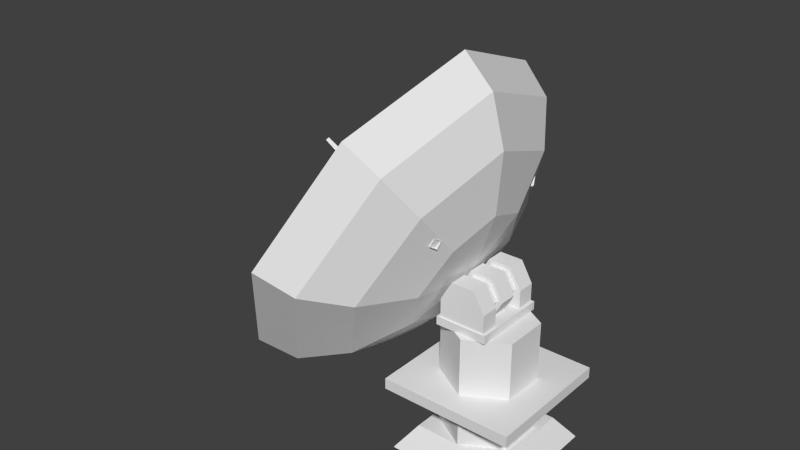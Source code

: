 # Source: AND_muos.blend  (saved by Blender 2.63.0; exported with 4.5.12 LTS)
import bpy
from mathutils import Matrix  # noqa: F401  (used for matrix-valued properties, if any)

bpy.ops.wm.read_factory_settings(use_empty=True)
scene = bpy.context.scene
scene.name = 'Scene'

# ---- collections
col_collection_1 = bpy.data.collections.new('Collection 1'); scene.collection.children.link(col_collection_1)

# ---- world
world_world = bpy.data.worlds.new('World'); scene.world = world_world
world_world.color = (0.05088, 0.05088, 0.05088)
world_world.use_sun_shadow = False
world_world.sun_shadow_jitter_overblur = 0.0
world_world.cycles.sampling_method = 'MANUAL'
world_world.cycles.sample_map_resolution = 256

# ---- meshes
me_cube = bpy.data.meshes.new('Cube')
me_cube.from_pydata([(-1.094, -2.486, -0.2793), (-1.001, -2.35, -0.2062), (-1.052, -2.404, -0.04232), (-1.145, -2.539, -0.1155), (-3.68, -0.01039, -0.4162), (-3.64, 0.04712, -0.3851), (-3.662, 0.02442, -0.3155), (-3.702, -0.0331, -0.3466), (-4.72, -0.03885, -0.4664), (-4.72, 0.03885, -0.4664), (-0.5423, 0.1561, -0.2788), (-0.5423, -0.1561, -0.2788), (-4.724, -0.03885, -0.3888), (-4.724, 0.03885, -0.3888), (-0.5593, 0.1561, 0.03293), (-0.5593, -0.1561, 0.03293), (-1.099, 2.486, -0.1819), (-0.9986, 2.35, -0.2445), (-1.032, 2.404, -0.4129), (-1.132, 2.539, -0.3503), (-3.685, 0.01039, -0.326), (-3.642, -0.04712, -0.3526), (-3.656, -0.02442, -0.4242), (-3.699, 0.0331, -0.3976), (-0.9614, 0.04878, -2.713), (-0.8721, -0.0192, -2.572), (-0.9113, -0.1856, -2.628), (-1.001, -0.1176, -2.768), (-3.682, 0.04513, -0.3815), (-3.644, 0.01625, -0.3218), (-3.66, -0.05444, -0.3455), (-3.698, -0.02555, -0.4051), (-1.231, -0.04878, 2.252), (-1.127, 0.0192, 2.122), (-1.172, 0.1856, 2.173), (-1.276, 0.1176, 2.303), (-3.683, -0.04513, -0.3607), (-3.639, -0.01625, -0.4159), (-3.658, 0.05444, -0.3942), (-3.702, 0.02555, -0.339), (-3.369, -0.1543, -0.4992), (-3.369, 0.1543, -0.4992), (-3.387, 0.1543, -0.1911), (-3.387, -0.1543, -0.1911), (-3.677, -0.1543, -0.5179), (-3.677, 0.1543, -0.5179), (-3.695, 0.1543, -0.2097), (-3.695, -0.1543, -0.2097)], [], [(4, 5, 1, 0), (5, 6, 2, 1), (6, 7, 3, 2), (7, 4, 0, 3), (20, 21, 17, 16), (7, 6, 5, 4), (12, 13, 9, 8), (13, 14, 10, 9), (15, 12, 8, 11), (8, 9, 10, 11), (15, 14, 13, 12), (21, 22, 18, 17), (22, 23, 19, 18), (23, 20, 16, 19), (28, 29, 25, 24), (29, 30, 26, 25), (30, 31, 27, 26), (31, 28, 24, 27), (36, 37, 33, 32), (37, 38, 34, 33), (38, 39, 35, 34), (39, 36, 32, 35), (44, 45, 41, 40), (45, 46, 42, 41), (46, 47, 43, 42), (47, 44, 40, 43), (40, 41, 42, 43), (47, 46, 45, 44)])
me_cube.use_remesh_preserve_volume = False
me_cube.use_remesh_preserve_attributes = False
me_cube.use_mirror_vertex_groups = False
me_cube.update()
me_cylinder_001 = bpy.data.meshes.new('Cylinder.001')
me_cylinder_001.from_pydata([(-0.5612, 4.144e-08, 2.945), (-0.2616, -1.03, 3.944), (-0.3088, -1.902, 4.938), (-4.266, 6.905e-07, 0.36), (-3.35, 5.882e-07, 0.2482), (-2.31, 4.289e-07, 0.6936), (-1.305, 2.368e-07, 1.628), (-0.6958, -2.486, 5.775), (-1.364, -2.69, 6.327), (-0.07506, -4.053e-07, 4.328), (-3.761, 2.79, 1.399), (-2.883, 2.577, 1.208), (-1.952, 1.973, 1.428), (-1.112, 1.068, 2.026), (0.03579, -8.019e-07, 5.647), (-0.2455, -8.476e-07, 6.701), (-0.8762, -8.189e-07, 7.329), (-2.541, 3.945, 3.908), (-1.756, 3.645, 3.526), (-1.09, 2.79, 3.202), (-0.6449, 1.51, 2.986), (-0.2616, 1.03, 3.944), (-0.3088, 1.902, 4.938), (-0.6958, 2.486, 5.775), (-1.364, 2.69, 6.327), (-1.321, 2.79, 6.417), (-0.6283, 2.577, 5.844), (-0.2271, 1.973, 4.976), (-0.178, 1.068, 3.946), (-0.7118, 1.456, 3.019), (-1.141, 2.69, 3.227), (-1.783, 3.515, 3.539), (-0.8154, -8.508e-07, 7.456), (-0.1614, -8.805e-07, 6.804), (0.1303, -8.331e-07, 5.711), (0.01536, -4.219e-07, 4.344), (-2.54, 3.805, 3.908), (-1.162, 1.03, 2.093), (-1.973, 1.902, 1.516), (-1.321, -2.79, 6.417), (-0.6283, -2.577, 5.844), (-0.2271, -1.973, 4.976), (-0.178, -1.068, 3.946), (-0.4887, 4.129e-08, 2.91), (-2.87, 2.486, 1.304), (-3.717, 2.69, 1.488), (-1.349, 2.3e-07, 1.709), (-2.541, -3.945, 3.908), (-1.756, -3.645, 3.526), (-1.09, -2.79, 3.202), (-0.6449, -1.51, 2.986), (-2.317, 4.152e-07, 0.8077), (-3.32, 5.689e-07, 0.3782), (-4.204, 6.675e-07, 0.4861), (-3.761, -2.79, 1.399), (-2.883, -2.577, 1.208), (-1.952, -1.973, 1.428), (-1.112, -1.068, 2.026), (-1.162, -1.03, 2.093), (-1.973, -1.902, 1.516), (-2.87, -2.486, 1.304), (-3.717, -2.69, 1.488), (-0.7118, -1.456, 3.019), (-1.141, -2.69, 3.227), (-1.783, -3.515, 3.539), (-2.54, -3.805, 3.908)], [], [(11, 12, 5, 4), (53, 61, 60, 52), (10, 11, 4, 3), (52, 60, 59, 51), (12, 13, 6, 5), (51, 59, 58, 46), (46, 58, 0), (19, 20, 13, 12), (58, 62, 0), (18, 19, 12, 11), (62, 1, 0), (17, 18, 11, 10), (1, 9, 0), (27, 28, 20, 19), (9, 21, 0), (26, 27, 19, 18), (21, 29, 0), (25, 26, 18, 17), (29, 37, 0), (34, 35, 28, 27), (37, 46, 0), (33, 34, 27, 26), (61, 65, 64, 60), (32, 33, 26, 25), (60, 64, 63, 59), (41, 42, 35, 34), (59, 63, 62, 58), (40, 41, 34, 33), (65, 8, 7, 64), (39, 40, 33, 32), (64, 7, 2, 63), (49, 50, 42, 41), (63, 2, 1, 62), (48, 49, 41, 40), (8, 16, 15, 7), (47, 48, 40, 39), (7, 15, 14, 2), (56, 57, 50, 49), (2, 14, 9, 1), (55, 56, 49, 48), (16, 24, 23, 15), (54, 55, 48, 47), (65, 47, 39, 8), (24, 25, 17, 36), (8, 39, 32, 16), (36, 17, 10, 45), (16, 32, 25, 24), (3, 53, 45, 10), (61, 54, 47, 65), (53, 3, 54, 61), (13, 43, 6), (15, 23, 22, 14), (20, 43, 13), (14, 22, 21, 9), (28, 43, 20), (24, 36, 31, 23), (35, 43, 28), (23, 31, 30, 22), (42, 43, 35), (22, 30, 29, 21), (50, 43, 42), (36, 45, 44, 31), (57, 43, 50), (31, 44, 38, 30), (6, 43, 57), (30, 38, 37, 29), (38, 51, 46, 37), (5, 6, 57, 56), (45, 53, 52, 44), (4, 5, 56, 55), (44, 52, 51, 38), (3, 4, 55, 54)])
me_cylinder_001.use_remesh_preserve_volume = False
me_cylinder_001.use_remesh_preserve_attributes = False
me_cylinder_001.use_mirror_vertex_groups = False
me_cylinder_001.update()
me_cylinder = bpy.data.meshes.new('Cylinder')
me_cylinder.from_pydata([(0.0, 1.0, -0.4596), (0.0, 1.0, 0.514), (0.866, 0.5, -0.4596), (0.866, 0.5, 0.514), (0.866, -0.5, -0.4596), (0.866, -0.5, 0.514), (-8.742e-08, -1.0, -0.4596), (-8.742e-08, -1.0, 0.514), (-0.866, -0.5, -0.4596), (-0.866, -0.5, 0.514), (-0.866, 0.5, -0.4596), (-0.866, 0.5, 0.514), (-1.491, -1.491, 0.5123), (-1.491, 1.491, 0.5123), (1.491, 1.491, 0.5123), (1.491, -1.491, 0.5123), (-1.491, -1.491, 0.7608), (-1.491, 1.491, 0.7608), (1.491, 1.491, 0.7608), (1.491, -1.491, 0.7608), (0.0, 1.0, 0.7495), (0.0, 1.0, 2.064), (0.866, 0.5, 0.7495), (0.866, 0.5, 2.064), (0.866, -0.5, 0.7495), (0.866, -0.5, 2.064), (-8.742e-08, -1.0, 0.7495), (-8.742e-08, -1.0, 2.064), (-0.866, -0.5, 0.7495), (-0.866, -0.5, 2.064), (-0.866, 0.5, 0.7495), (-0.866, 0.5, 2.064), (0.1375, -0.2, 3.105), (0.1375, 0.2, 3.105), (0.07976, 0.5903, 3.005), (0.07976, -0.5903, 3.005), (0.2802, 0.5903, 2.657), (0.2802, -0.5903, 2.657), (0.07976, 0.5903, 2.31), (0.07976, -0.5903, 2.31), (-0.3212, 0.5903, 2.31), (-0.3212, -0.5903, 2.31), (-0.5217, 0.5903, 2.657), (-0.5217, -0.5903, 2.657), (-0.3212, 0.5903, 3.005), (-0.3212, -0.5903, 3.005), (0.3957, 0.2, 2.657), (0.3957, -0.2, 2.657), (0.1375, 0.2, 2.21), (0.1375, -0.2, 2.21), (-0.379, 0.2, 2.21), (-0.379, -0.2, 2.21), (-0.6372, 0.2, 2.657), (-0.6372, -0.2, 2.657), (-0.379, 0.2, 3.105), (-0.379, -0.2, 3.105), (0.1375, -0.8124, 3.105), (0.1375, -0.4124, 3.105), (0.3957, -0.4124, 2.657), (0.3957, -0.8124, 2.657), (-0.6372, -0.4124, 2.657), (-0.6372, -0.8124, 2.657), (-0.379, -0.4124, 3.105), (-0.379, -0.8124, 3.105), (0.3957, -0.4124, 2.251), (0.3957, -0.8124, 2.251), (-0.6372, -0.4124, 2.251), (-0.6372, -0.8124, 2.251), (0.1375, 0.8124, 3.105), (0.1375, 0.4124, 3.105), (0.3957, 0.4124, 2.657), (0.3957, 0.8124, 2.657), (-0.6372, 0.4124, 2.657), (-0.6372, 0.8124, 2.657), (-0.379, 0.4124, 3.105), (-0.379, 0.8124, 3.105), (0.3957, 0.4124, 2.251), (0.3957, 0.8124, 2.251), (-0.6372, 0.4124, 2.251), (-0.6372, 0.8124, 2.251), (-0.7033, -0.8477, 2.063), (-0.7033, 0.8477, 2.063), (0.4598, 0.8477, 2.063), (0.4598, -0.8477, 2.063), (-0.7033, -0.8477, 2.251), (-0.7033, 0.8477, 2.251), (0.4598, 0.8477, 2.251), (0.4598, -0.8477, 2.251), (-1.372, -1.372, -0.9854), (-1.372, 1.372, -0.9854), (1.372, 1.372, -0.9854), (1.372, -1.372, -0.9854), (-1.0, -1.0, -0.4591), (-1.0, 1.0, -0.4591), (1.0, 1.0, -0.4591), (1.0, -1.0, -0.4591)], [], [(0, 1, 3, 2), (2, 3, 5, 4), (4, 5, 7, 6), (6, 7, 9, 8), (3, 1, 11, 9, 7, 5), (10, 11, 1, 0), (8, 9, 11, 10), (16, 17, 13, 12), (17, 18, 14, 13), (18, 19, 15, 14), (19, 16, 12, 15), (12, 13, 14, 15), (19, 18, 17, 16), (20, 21, 23, 22), (22, 23, 25, 24), (24, 25, 27, 26), (26, 27, 29, 28), (23, 21, 31, 29, 27, 25), (30, 31, 21, 20), (28, 29, 31, 30), (20, 22, 24, 26, 28, 30), (60, 61, 63, 62), (50, 51, 53, 52), (34, 35, 37, 36), (33, 46, 48, 50, 52, 54), (47, 32, 55, 53, 51, 49), (36, 37, 39, 38), (52, 53, 55, 54), (46, 47, 49, 48), (38, 39, 41, 40), (54, 55, 32, 33), (33, 32, 47, 46), (40, 41, 43, 42), (37, 35, 45, 43, 41, 39), (44, 45, 35, 34), (42, 43, 45, 44), (62, 63, 56, 57), (48, 49, 51, 50), (34, 36, 38, 40, 42, 44), (57, 56, 59, 58), (61, 60, 66, 67), (65, 64, 58, 59), (67, 65, 59, 61), (61, 59, 56, 63), (60, 58, 64, 66), (62, 57, 58, 60), (72, 74, 75, 73), (74, 69, 68, 75), (69, 70, 71, 68), (73, 79, 78, 72), (77, 71, 70, 76), (79, 73, 71, 77), (73, 75, 68, 71), (72, 78, 76, 70), (74, 72, 70, 69), (84, 85, 81, 80), (85, 86, 82, 81), (86, 87, 83, 82), (87, 84, 80, 83), (80, 81, 82, 83), (87, 86, 85, 84), (92, 93, 89, 88), (93, 94, 90, 89), (94, 95, 91, 90), (95, 92, 88, 91), (88, 89, 90, 91), (95, 94, 93, 92)])
me_cylinder.use_remesh_preserve_volume = False
me_cylinder.use_remesh_preserve_attributes = False
me_cylinder.use_mirror_vertex_groups = False
me_cylinder.update()

# ---- objects
ob_cube = bpy.data.objects.new('Cube', me_cube)
ob_cylinder_001 = bpy.data.objects.new('Cylinder.001', me_cylinder_001)
ob_cylinder = bpy.data.objects.new('Cylinder', me_cylinder)

# ---- transforms, parenting, visibility, modifiers, constraints
ob_cube.location = (-0.3797, 0.3023, 3.143)
ob_cube.rotation_euler = (3.927, 0.5236, 6.883e-08)
ob_cube.lineart.crease_threshold = 0.0
ob_cylinder_001.location = (0.0, 0.0, 1.0)
ob_cylinder_001.lineart.crease_threshold = 0.0
ob_cylinder.location = (0.0, 0.0, 1.0)
ob_cylinder.lineart.crease_threshold = 0.0

# ---- collection membership
col_collection_1.objects.link(ob_cube)
col_collection_1.objects.link(ob_cylinder_001)
col_collection_1.objects.link(ob_cylinder)

# ---- scene / render settings (as saved in the file)
scene.frame_start = 1; scene.frame_end = 250; scene.frame_set(0)
scene.render.engine = 'BLENDER_EEVEE_NEXT'
scene.render.image_settings.color_mode = 'RGB'
scene.render.image_settings.compression = 90
scene.render.resolution_percentage = 50
scene.render.dither_intensity = 0.0
scene.render.bake_margin = 2
scene.render.bake_bias = 0.0
scene.cycles.use_denoising = False
scene.cycles.samples = 10
scene.cycles.sampling_pattern = 'TABULATED_SOBOL'
scene.cycles.light_sampling_threshold = 0.0
scene.cycles.use_adaptive_sampling = False
scene.cycles.use_light_tree = False
scene.cycles.blur_glossy = 0.0
scene.cycles.volume_bounces = 1
scene.cycles.pixel_filter_type = 'GAUSSIAN'
scene.cycles.sample_clamp_indirect = 0.0
scene.view_settings.view_transform = 'Standard'
bpy.context.view_layer.update()

# ---- added for rendering (the .blend has no active camera and no usable light): camera, sun
cam_auto = bpy.data.cameras.new('AutoCamera')
cam_auto.lens = 50.0
cam_auto.sensor_width = 36.0
cam_auto.clip_end = 1000.0
ob_auto_camera = bpy.data.objects.new('AutoCamera', cam_auto)
scene.collection.objects.link(ob_auto_camera)
ob_auto_camera.location = (10.6583, -15.6049, 14.7882)
ob_auto_camera.rotation_euler = (1.09748, -7.21219e-08, 0.694738)
scene.camera = ob_auto_camera
light_auto_sun = bpy.data.lights.new('AutoSun', 'SUN')
light_auto_sun.energy = 3.0
light_auto_sun.angle = 0.0523599
ob_auto_sun = bpy.data.objects.new('AutoSun', light_auto_sun)
scene.collection.objects.link(ob_auto_sun)
ob_auto_sun.rotation_euler = (0.872665, 0.174533, 0.523599)
bpy.context.view_layer.update()
